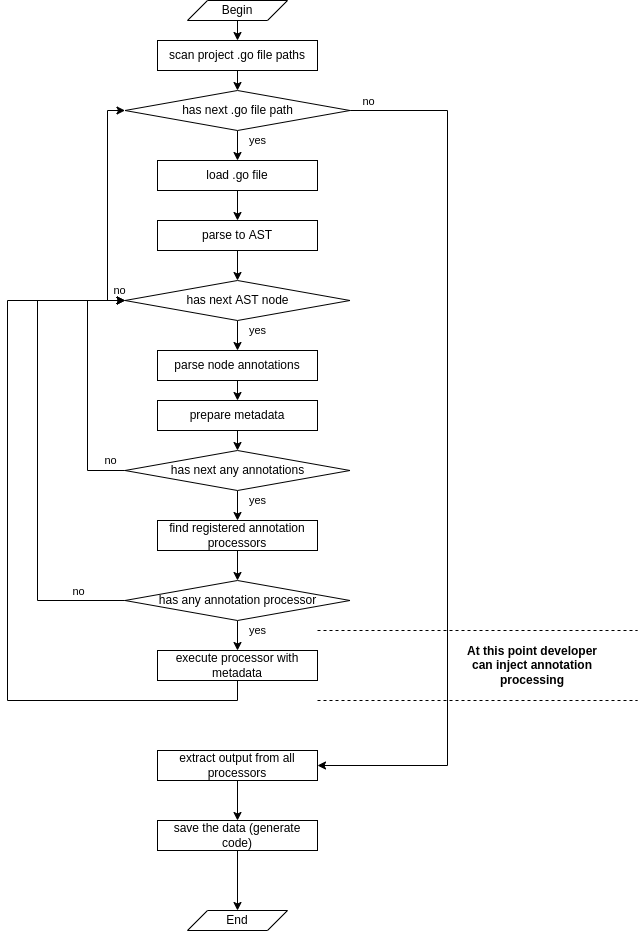

The diagram above was exported from draw.io. Its source (the exported page's mxGraphModel, read from the mxfile embedded in the PNG):
<mxGraphModel dx="1422" dy="832" grid="1" gridSize="10" guides="1" tooltips="1" connect="1" arrows="1" fold="1" page="1" pageScale="1" pageWidth="850" pageHeight="1100" math="0" shadow="0">
  <root>
    <mxCell id="0" />
    <mxCell id="1" parent="0" />
    <mxCell id="prFqRJcnrzQdVAr1CqQW-19" style="edgeStyle=orthogonalEdgeStyle;rounded=0;orthogonalLoop=1;jettySize=auto;html=1;exitX=0.5;exitY=1;exitDx=0;exitDy=0;entryX=0.5;entryY=0;entryDx=0;entryDy=0;" edge="1" parent="1" source="prFqRJcnrzQdVAr1CqQW-2" target="prFqRJcnrzQdVAr1CqQW-3">
      <mxGeometry relative="1" as="geometry" />
    </mxCell>
    <mxCell id="prFqRJcnrzQdVAr1CqQW-2" value="Begin" style="shape=parallelogram;perimeter=parallelogramPerimeter;whiteSpace=wrap;html=1;fixedSize=1;" vertex="1" parent="1">
      <mxGeometry x="360" y="40" width="100" height="20" as="geometry" />
    </mxCell>
    <mxCell id="prFqRJcnrzQdVAr1CqQW-20" style="edgeStyle=orthogonalEdgeStyle;rounded=0;orthogonalLoop=1;jettySize=auto;html=1;exitX=0.5;exitY=1;exitDx=0;exitDy=0;entryX=0.5;entryY=0;entryDx=0;entryDy=0;" edge="1" parent="1" source="prFqRJcnrzQdVAr1CqQW-3" target="prFqRJcnrzQdVAr1CqQW-6">
      <mxGeometry relative="1" as="geometry" />
    </mxCell>
    <mxCell id="prFqRJcnrzQdVAr1CqQW-3" value="scan project .go file paths" style="rounded=0;whiteSpace=wrap;html=1;" vertex="1" parent="1">
      <mxGeometry x="330" y="80" width="160" height="30" as="geometry" />
    </mxCell>
    <mxCell id="prFqRJcnrzQdVAr1CqQW-22" style="edgeStyle=orthogonalEdgeStyle;rounded=0;orthogonalLoop=1;jettySize=auto;html=1;exitX=0.5;exitY=1;exitDx=0;exitDy=0;" edge="1" parent="1" source="prFqRJcnrzQdVAr1CqQW-5" target="prFqRJcnrzQdVAr1CqQW-7">
      <mxGeometry relative="1" as="geometry" />
    </mxCell>
    <mxCell id="prFqRJcnrzQdVAr1CqQW-5" value="load .go file" style="rounded=0;whiteSpace=wrap;html=1;" vertex="1" parent="1">
      <mxGeometry x="330" y="200" width="160" height="30" as="geometry" />
    </mxCell>
    <mxCell id="prFqRJcnrzQdVAr1CqQW-21" value="yes" style="edgeStyle=orthogonalEdgeStyle;rounded=0;orthogonalLoop=1;jettySize=auto;html=1;exitX=0.5;exitY=1;exitDx=0;exitDy=0;entryX=0.5;entryY=0;entryDx=0;entryDy=0;" edge="1" parent="1" source="prFqRJcnrzQdVAr1CqQW-6" target="prFqRJcnrzQdVAr1CqQW-5">
      <mxGeometry x="-0.3333" y="20" relative="1" as="geometry">
        <mxPoint as="offset" />
      </mxGeometry>
    </mxCell>
    <mxCell id="prFqRJcnrzQdVAr1CqQW-33" style="edgeStyle=orthogonalEdgeStyle;rounded=0;orthogonalLoop=1;jettySize=auto;html=1;exitX=1;exitY=0.5;exitDx=0;exitDy=0;entryX=1;entryY=0.5;entryDx=0;entryDy=0;" edge="1" parent="1" source="prFqRJcnrzQdVAr1CqQW-6" target="prFqRJcnrzQdVAr1CqQW-16">
      <mxGeometry relative="1" as="geometry">
        <mxPoint x="640" y="380" as="targetPoint" />
        <Array as="points">
          <mxPoint x="620" y="150" />
          <mxPoint x="620" y="805" />
        </Array>
      </mxGeometry>
    </mxCell>
    <mxCell id="prFqRJcnrzQdVAr1CqQW-34" value="no" style="edgeLabel;html=1;align=center;verticalAlign=middle;resizable=0;points=[];" vertex="1" connectable="0" parent="prFqRJcnrzQdVAr1CqQW-33">
      <mxGeometry x="-0.9309" y="-2" relative="1" as="geometry">
        <mxPoint x="-12" y="-12" as="offset" />
      </mxGeometry>
    </mxCell>
    <mxCell id="prFqRJcnrzQdVAr1CqQW-6" value="has next .go file path" style="rhombus;whiteSpace=wrap;html=1;" vertex="1" parent="1">
      <mxGeometry x="297.5" y="130" width="225" height="40" as="geometry" />
    </mxCell>
    <mxCell id="prFqRJcnrzQdVAr1CqQW-23" style="edgeStyle=orthogonalEdgeStyle;rounded=0;orthogonalLoop=1;jettySize=auto;html=1;exitX=0.5;exitY=1;exitDx=0;exitDy=0;entryX=0.5;entryY=0;entryDx=0;entryDy=0;" edge="1" parent="1" source="prFqRJcnrzQdVAr1CqQW-7" target="prFqRJcnrzQdVAr1CqQW-8">
      <mxGeometry relative="1" as="geometry" />
    </mxCell>
    <mxCell id="prFqRJcnrzQdVAr1CqQW-7" value="parse to AST" style="rounded=0;whiteSpace=wrap;html=1;" vertex="1" parent="1">
      <mxGeometry x="330" y="260" width="160" height="30" as="geometry" />
    </mxCell>
    <mxCell id="prFqRJcnrzQdVAr1CqQW-24" value="yes" style="edgeStyle=orthogonalEdgeStyle;rounded=0;orthogonalLoop=1;jettySize=auto;html=1;exitX=0.5;exitY=1;exitDx=0;exitDy=0;entryX=0.5;entryY=0;entryDx=0;entryDy=0;" edge="1" parent="1" source="prFqRJcnrzQdVAr1CqQW-8" target="prFqRJcnrzQdVAr1CqQW-10">
      <mxGeometry x="-0.3333" y="20" relative="1" as="geometry">
        <mxPoint as="offset" />
      </mxGeometry>
    </mxCell>
    <mxCell id="prFqRJcnrzQdVAr1CqQW-35" value="no" style="edgeStyle=orthogonalEdgeStyle;rounded=0;orthogonalLoop=1;jettySize=auto;html=1;exitX=0;exitY=0.5;exitDx=0;exitDy=0;entryX=0;entryY=0.5;entryDx=0;entryDy=0;" edge="1" parent="1" source="prFqRJcnrzQdVAr1CqQW-8" target="prFqRJcnrzQdVAr1CqQW-6">
      <mxGeometry x="-0.9434" y="-10" relative="1" as="geometry">
        <Array as="points">
          <mxPoint x="280" y="340" />
          <mxPoint x="280" y="150" />
        </Array>
        <mxPoint as="offset" />
      </mxGeometry>
    </mxCell>
    <mxCell id="prFqRJcnrzQdVAr1CqQW-8" value="has next AST node" style="rhombus;whiteSpace=wrap;html=1;" vertex="1" parent="1">
      <mxGeometry x="297.5" y="320" width="225" height="40" as="geometry" />
    </mxCell>
    <mxCell id="prFqRJcnrzQdVAr1CqQW-25" style="edgeStyle=orthogonalEdgeStyle;rounded=0;orthogonalLoop=1;jettySize=auto;html=1;exitX=0.5;exitY=1;exitDx=0;exitDy=0;entryX=0.5;entryY=0;entryDx=0;entryDy=0;" edge="1" parent="1" source="prFqRJcnrzQdVAr1CqQW-10" target="prFqRJcnrzQdVAr1CqQW-15">
      <mxGeometry relative="1" as="geometry" />
    </mxCell>
    <mxCell id="prFqRJcnrzQdVAr1CqQW-10" value="parse node annotations" style="rounded=0;whiteSpace=wrap;html=1;" vertex="1" parent="1">
      <mxGeometry x="330" y="390" width="160" height="30" as="geometry" />
    </mxCell>
    <mxCell id="prFqRJcnrzQdVAr1CqQW-27" value="yes" style="edgeStyle=orthogonalEdgeStyle;rounded=0;orthogonalLoop=1;jettySize=auto;html=1;exitX=0.5;exitY=1;exitDx=0;exitDy=0;entryX=0.5;entryY=0;entryDx=0;entryDy=0;" edge="1" parent="1" source="prFqRJcnrzQdVAr1CqQW-11" target="prFqRJcnrzQdVAr1CqQW-12">
      <mxGeometry x="-0.3333" y="20" relative="1" as="geometry">
        <mxPoint as="offset" />
      </mxGeometry>
    </mxCell>
    <mxCell id="prFqRJcnrzQdVAr1CqQW-36" value="no" style="edgeStyle=orthogonalEdgeStyle;rounded=0;orthogonalLoop=1;jettySize=auto;html=1;exitX=0;exitY=0.5;exitDx=0;exitDy=0;entryX=0;entryY=0.5;entryDx=0;entryDy=0;" edge="1" parent="1" source="prFqRJcnrzQdVAr1CqQW-11" target="prFqRJcnrzQdVAr1CqQW-8">
      <mxGeometry x="-0.8679" y="-10" relative="1" as="geometry">
        <Array as="points">
          <mxPoint x="260" y="510" />
          <mxPoint x="260" y="340" />
        </Array>
        <mxPoint x="1" as="offset" />
      </mxGeometry>
    </mxCell>
    <mxCell id="prFqRJcnrzQdVAr1CqQW-11" value="has next any annotations" style="rhombus;whiteSpace=wrap;html=1;" vertex="1" parent="1">
      <mxGeometry x="297.5" y="490" width="225" height="40" as="geometry" />
    </mxCell>
    <mxCell id="prFqRJcnrzQdVAr1CqQW-28" style="edgeStyle=orthogonalEdgeStyle;rounded=0;orthogonalLoop=1;jettySize=auto;html=1;exitX=0.5;exitY=1;exitDx=0;exitDy=0;entryX=0.5;entryY=0;entryDx=0;entryDy=0;" edge="1" parent="1" source="prFqRJcnrzQdVAr1CqQW-12" target="prFqRJcnrzQdVAr1CqQW-13">
      <mxGeometry relative="1" as="geometry" />
    </mxCell>
    <mxCell id="prFqRJcnrzQdVAr1CqQW-12" value="find registered annotation processors" style="rounded=0;whiteSpace=wrap;html=1;" vertex="1" parent="1">
      <mxGeometry x="330" y="560" width="160" height="30" as="geometry" />
    </mxCell>
    <mxCell id="prFqRJcnrzQdVAr1CqQW-29" value="yes" style="edgeStyle=orthogonalEdgeStyle;rounded=0;orthogonalLoop=1;jettySize=auto;html=1;exitX=0.5;exitY=1;exitDx=0;exitDy=0;entryX=0.5;entryY=0;entryDx=0;entryDy=0;" edge="1" parent="1" source="prFqRJcnrzQdVAr1CqQW-13" target="prFqRJcnrzQdVAr1CqQW-14">
      <mxGeometry x="-0.3333" y="20" relative="1" as="geometry">
        <mxPoint as="offset" />
      </mxGeometry>
    </mxCell>
    <mxCell id="prFqRJcnrzQdVAr1CqQW-37" style="edgeStyle=orthogonalEdgeStyle;rounded=0;orthogonalLoop=1;jettySize=auto;html=1;exitX=0;exitY=0.5;exitDx=0;exitDy=0;entryX=0;entryY=0.5;entryDx=0;entryDy=0;" edge="1" parent="1" source="prFqRJcnrzQdVAr1CqQW-13" target="prFqRJcnrzQdVAr1CqQW-8">
      <mxGeometry relative="1" as="geometry">
        <Array as="points">
          <mxPoint x="210" y="640" />
          <mxPoint x="210" y="340" />
        </Array>
      </mxGeometry>
    </mxCell>
    <mxCell id="prFqRJcnrzQdVAr1CqQW-38" value="no" style="edgeLabel;html=1;align=center;verticalAlign=middle;resizable=0;points=[];" vertex="1" connectable="0" parent="prFqRJcnrzQdVAr1CqQW-37">
      <mxGeometry x="-0.8589" relative="1" as="geometry">
        <mxPoint x="-13" y="-10" as="offset" />
      </mxGeometry>
    </mxCell>
    <mxCell id="prFqRJcnrzQdVAr1CqQW-13" value="has any annotation processor" style="rhombus;whiteSpace=wrap;html=1;" vertex="1" parent="1">
      <mxGeometry x="297.5" y="620" width="225" height="40" as="geometry" />
    </mxCell>
    <mxCell id="prFqRJcnrzQdVAr1CqQW-39" style="edgeStyle=orthogonalEdgeStyle;rounded=0;orthogonalLoop=1;jettySize=auto;html=1;exitX=0.5;exitY=1;exitDx=0;exitDy=0;entryX=0;entryY=0.5;entryDx=0;entryDy=0;" edge="1" parent="1" source="prFqRJcnrzQdVAr1CqQW-14" target="prFqRJcnrzQdVAr1CqQW-8">
      <mxGeometry relative="1" as="geometry">
        <Array as="points">
          <mxPoint x="410" y="740" />
          <mxPoint x="180" y="740" />
          <mxPoint x="180" y="340" />
        </Array>
      </mxGeometry>
    </mxCell>
    <mxCell id="prFqRJcnrzQdVAr1CqQW-14" value="execute processor with metadata" style="rounded=0;whiteSpace=wrap;html=1;" vertex="1" parent="1">
      <mxGeometry x="330" y="690" width="160" height="30" as="geometry" />
    </mxCell>
    <mxCell id="prFqRJcnrzQdVAr1CqQW-26" style="edgeStyle=orthogonalEdgeStyle;rounded=0;orthogonalLoop=1;jettySize=auto;html=1;exitX=0.5;exitY=1;exitDx=0;exitDy=0;entryX=0.5;entryY=0;entryDx=0;entryDy=0;" edge="1" parent="1" source="prFqRJcnrzQdVAr1CqQW-15" target="prFqRJcnrzQdVAr1CqQW-11">
      <mxGeometry relative="1" as="geometry" />
    </mxCell>
    <mxCell id="prFqRJcnrzQdVAr1CqQW-15" value="prepare metadata" style="rounded=0;whiteSpace=wrap;html=1;" vertex="1" parent="1">
      <mxGeometry x="330" y="440" width="160" height="30" as="geometry" />
    </mxCell>
    <mxCell id="prFqRJcnrzQdVAr1CqQW-31" style="edgeStyle=orthogonalEdgeStyle;rounded=0;orthogonalLoop=1;jettySize=auto;html=1;exitX=0.5;exitY=1;exitDx=0;exitDy=0;entryX=0.5;entryY=0;entryDx=0;entryDy=0;" edge="1" parent="1" source="prFqRJcnrzQdVAr1CqQW-16" target="prFqRJcnrzQdVAr1CqQW-17">
      <mxGeometry relative="1" as="geometry" />
    </mxCell>
    <mxCell id="prFqRJcnrzQdVAr1CqQW-16" value="extract output from all processors" style="rounded=0;whiteSpace=wrap;html=1;" vertex="1" parent="1">
      <mxGeometry x="330" y="790" width="160" height="30" as="geometry" />
    </mxCell>
    <mxCell id="prFqRJcnrzQdVAr1CqQW-32" style="edgeStyle=orthogonalEdgeStyle;rounded=0;orthogonalLoop=1;jettySize=auto;html=1;exitX=0.5;exitY=1;exitDx=0;exitDy=0;entryX=0.5;entryY=0;entryDx=0;entryDy=0;" edge="1" parent="1" source="prFqRJcnrzQdVAr1CqQW-17" target="prFqRJcnrzQdVAr1CqQW-18">
      <mxGeometry relative="1" as="geometry" />
    </mxCell>
    <mxCell id="prFqRJcnrzQdVAr1CqQW-17" value="save the data (generate code)" style="rounded=0;whiteSpace=wrap;html=1;" vertex="1" parent="1">
      <mxGeometry x="330" y="860" width="160" height="30" as="geometry" />
    </mxCell>
    <mxCell id="prFqRJcnrzQdVAr1CqQW-18" value="End" style="shape=parallelogram;perimeter=parallelogramPerimeter;whiteSpace=wrap;html=1;fixedSize=1;" vertex="1" parent="1">
      <mxGeometry x="360" y="950" width="100" height="20" as="geometry" />
    </mxCell>
    <mxCell id="prFqRJcnrzQdVAr1CqQW-40" value="" style="endArrow=none;dashed=1;html=1;rounded=0;" edge="1" parent="1">
      <mxGeometry width="50" height="50" relative="1" as="geometry">
        <mxPoint x="490" y="670" as="sourcePoint" />
        <mxPoint x="810" y="670" as="targetPoint" />
      </mxGeometry>
    </mxCell>
    <mxCell id="prFqRJcnrzQdVAr1CqQW-41" value="" style="endArrow=none;dashed=1;html=1;rounded=0;" edge="1" parent="1">
      <mxGeometry width="50" height="50" relative="1" as="geometry">
        <mxPoint x="490" y="740" as="sourcePoint" />
        <mxPoint x="810" y="740" as="targetPoint" />
      </mxGeometry>
    </mxCell>
    <mxCell id="prFqRJcnrzQdVAr1CqQW-42" value="At this point developer can inject annotation processing" style="text;html=1;strokeColor=none;fillColor=none;align=center;verticalAlign=middle;whiteSpace=wrap;rounded=0;fontStyle=1" vertex="1" parent="1">
      <mxGeometry x="630" y="690" width="150" height="30" as="geometry" />
    </mxCell>
  </root>
</mxGraphModel>